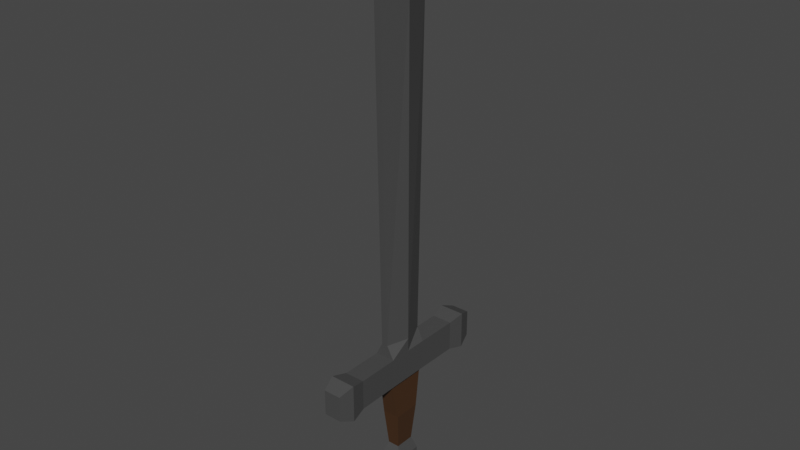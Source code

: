 # Source: model.blend  (saved by Blender 3.4.6; exported with 4.5.12 LTS)
import bpy
from mathutils import Matrix  # noqa: F401  (used for matrix-valued properties, if any)

bpy.ops.wm.read_factory_settings(use_empty=True)
scene = bpy.context.scene
scene.name = 'Scene'

# ---- collections
col_collection = bpy.data.collections.new('Collection'); scene.collection.children.link(col_collection)

# ---- materials (node trees are filled in below, after node groups)
mat_sword_metal = bpy.data.materials.new('sword_metal')
mat_sword_metal.use_transparent_shadow = False
mat_sword_grip = bpy.data.materials.new('sword_grip')
mat_sword_grip.use_transparent_shadow = False

# ---- material node trees
mat_sword_metal.use_nodes = True; mat_sword_metal.node_tree.nodes.clear()
_N = mat_sword_metal.node_tree.nodes; _L = mat_sword_metal.node_tree.links
n0 = _N.new('ShaderNodeBsdfPrincipled'); n0.name = 'Principled BSDF'; n0.location = (10, 300)
n0.distribution = 'GGX'
n0.subsurface_method = 'RANDOM_WALK_SKIN'
n0.inputs[0].default_value = (0.06372, 0.06372, 0.06372, 1.0)
n0.inputs[3].default_value = 1.45
n0.inputs[27].default_value = (0.0, 0.0, 0.0, 1.0)
n0.inputs[28].default_value = 1.0
n1 = _N.new('ShaderNodeOutputMaterial'); n1.name = 'Material Output'; n1.location = (300, 300)
_L.new(n0.outputs[0], n1.inputs[0])
n1.is_active_output = True
mat_sword_grip.use_nodes = True; mat_sword_grip.node_tree.nodes.clear()
_N = mat_sword_grip.node_tree.nodes; _L = mat_sword_grip.node_tree.links
n0 = _N.new('ShaderNodeBsdfPrincipled'); n0.name = 'Principled BSDF'; n0.location = (10, 300)
n0.distribution = 'GGX'
n0.subsurface_method = 'RANDOM_WALK_SKIN'
n0.inputs[0].default_value = (0.05779, 0.02604, 0.009726, 1.0)
n0.inputs[3].default_value = 1.45
n0.inputs[27].default_value = (0.0, 0.0, 0.0, 1.0)
n0.inputs[28].default_value = 1.0
n1 = _N.new('ShaderNodeOutputMaterial'); n1.name = 'Material Output'; n1.location = (300, 300)
_L.new(n0.outputs[0], n1.inputs[0])
n1.is_active_output = True

# ---- world
world_world = bpy.data.worlds.new('World'); scene.world = world_world
world_world.use_nodes = True; world_world.node_tree.nodes.clear()
_N = world_world.node_tree.nodes; _L = world_world.node_tree.links
n0 = _N.new('ShaderNodeOutputWorld'); n0.name = 'World Output'; n0.location = (300, 300)
n1 = _N.new('ShaderNodeBackground'); n1.name = 'Background'; n1.location = (10, 300)
n1.inputs[0].default_value = (0.05088, 0.05088, 0.05088, 1.0)
_L.new(n1.outputs[0], n0.inputs[0])
n0.is_active_output = True
world_world.color = (0.05088, 0.05088, 0.05088)
world_world.use_sun_shadow = False
world_world.sun_shadow_jitter_overblur = 0.0

# ---- meshes
me_longsword_mesh = bpy.data.meshes.new('longsword_mesh')
me_longsword_mesh.from_pydata([(-0.07953, -0.853, -0.1174), (-0.07953, -0.853, 0.1174), (-0.08181, 0.853, -0.1208), (-0.08181, 0.853, 0.1208), (0.07953, -0.853, -0.1174), (0.07953, -0.853, 0.1174), (0.08181, 0.853, -0.1208), (0.08181, 0.853, 0.1208), (-0.1163, 0.7237, -0.1717), (-0.09289, 0.5819, -0.1372), (-0.09052, 0.1974, -0.1372), (-0.09052, -0.1974, -0.1372), (-0.09289, -0.5819, -0.1372), (-0.1163, -0.7237, -0.1717), (-0.1163, -0.7237, 0.1717), (-0.09289, -0.5819, 0.1372), (-0.09052, -0.1974, 0.1372), (-0.09052, 0.1974, 0.1372), (-0.09289, 0.5819, 0.1372), (-0.1163, 0.7237, 0.1717), (0.1163, -0.7237, -0.1717), (0.09289, -0.5819, -0.1372), (0.09052, -0.1974, -0.1372), (0.09052, 0.1974, -0.1372), (0.09289, 0.5819, -0.1372), (0.1163, 0.7237, -0.1717), (0.1163, 0.7237, 0.1717), (0.09289, 0.5819, 0.1372), (0.09052, 0.1974, 0.1372), (0.09052, -0.1974, 0.1372), (0.09289, -0.5819, 0.1372), (0.1163, -0.7237, 0.1717), (-0.02876, -0.2581, 3.248), (-0.02876, 0.2581, 3.248), (0.02876, 0.2581, 3.248), (0.02876, -0.2581, 3.248), (-0.01659, -0.1134, 3.931), (-0.01659, 0.1134, 3.931), (0.01659, 0.1134, 3.931), (0.01659, -0.1134, 3.931), (-0.07869, 0.123, -0.4971), (-0.07869, -0.123, -0.4971), (0.07869, -0.123, -0.4971), (0.07869, 0.123, -0.4971), (-0.05359, 0.08857, -0.8436), (-0.05359, -0.08857, -0.8436), (0.05359, -0.08857, -0.8436), (0.05359, 0.08857, -0.8436), (-0.09052, 0.1281, -0.9592), (-0.09052, -0.1281, -0.9592), (0.09052, -0.1281, -0.9592), (0.09052, 0.1281, -0.9592), (-0.09052, 0.1281, -1.184), (-0.09052, -0.1281, -1.184), (0.09052, -0.1281, -1.184), (0.09052, 0.1281, -1.184), (-0.09052, 0.071, -1.315), (-0.09052, -0.071, -1.315), (0.09052, -0.071, -1.315), (0.09052, 0.071, -1.315), (-0.09052, 0.0, -0.1372), (-0.09052, 0.0, 0.1372), (0.09052, 0.0, -0.1372), (0.09052, 0.0, 0.1372), (-0.09052, 0.0, 3.248), (0.09052, 0.0, 3.248), (-0.03071, 0.0, 3.931), (0.03071, 0.0, 3.931), (-0.07869, 0.0, -0.4971), (0.07869, 0.0, -0.4971), (-0.05359, 0.0, -0.8436), (0.05359, 0.0, -0.8436), (-0.09052, 0.0, -0.9592), (0.09052, 0.0, -0.9592), (-0.09052, 0.0, -1.184), (0.09052, 0.0, -1.184), (-0.09052, 0.0, -1.315), (0.09052, 0.0, -1.315), (0.02876, -0.1998, 0.2591), (-0.02876, -0.1998, 0.2591), (0.02876, 0.1998, 0.2591), (-0.02876, 0.1998, 0.2591), (-0.09052, 0.0, 0.2591), (0.09052, 0.0, 0.2591), (-0.06455, 0.1826, -0.155), (-0.06455, -0.1826, -0.155), (0.06455, 0.1826, -0.155), (0.06455, -0.1826, -0.155), (0.06455, 0.0, -0.155), (-0.06455, 0.0, -0.155)], [], [(8, 19, 3, 2), (2, 3, 7, 6), (20, 31, 5, 4), (4, 5, 1, 0), (13, 20, 4, 0), (31, 14, 1, 5), (7, 3, 19, 26), (26, 19, 18, 27), (27, 18, 17, 28), (79, 78, 35, 32), (29, 16, 15, 30), (30, 15, 14, 31), (2, 6, 25, 8), (8, 25, 24, 9), (9, 24, 23, 10), (89, 84, 40, 68), (11, 22, 21, 12), (12, 21, 20, 13), (6, 7, 26, 25), (25, 26, 27, 24), (24, 27, 28, 23), (62, 63, 29, 22), (22, 29, 30, 21), (21, 30, 31, 20), (0, 1, 14, 13), (13, 14, 15, 12), (12, 15, 16, 11), (60, 61, 17, 10), (10, 17, 18, 9), (9, 18, 19, 8), (65, 34, 38, 67), (83, 80, 34, 65), (80, 81, 33, 34), (82, 79, 32, 64), (67, 66, 36, 39), (34, 33, 37, 38), (64, 32, 36, 66), (32, 35, 39, 36), (42, 41, 45, 46), (84, 86, 43, 40), (88, 87, 42, 69), (87, 85, 41, 42), (44, 47, 51, 48), (69, 42, 46, 71), (40, 43, 47, 44), (68, 40, 44, 70), (48, 51, 55, 52), (70, 44, 48, 72), (46, 45, 49, 50), (71, 46, 50, 73), (54, 53, 57, 58), (72, 48, 52, 74), (50, 49, 53, 54), (73, 50, 54, 75), (76, 77, 58, 57), (75, 54, 58, 77), (52, 55, 59, 56), (74, 52, 56, 76), (53, 74, 76, 57), (55, 75, 77, 59), (56, 59, 77, 76), (51, 73, 75, 55), (49, 72, 74, 53), (47, 71, 73, 51), (45, 70, 72, 49), (41, 68, 70, 45), (43, 69, 71, 47), (86, 88, 69, 43), (33, 64, 66, 37), (38, 37, 66, 67), (81, 82, 64, 33), (78, 83, 65, 35), (35, 65, 67, 39), (11, 16, 61, 60), (23, 28, 63, 62), (85, 89, 68, 41), (29, 63, 83, 78), (17, 61, 82, 81), (61, 16, 79, 82), (28, 17, 81, 80), (63, 28, 80, 83), (16, 29, 78, 79), (11, 60, 89, 85), (23, 62, 88, 86), (22, 11, 85, 87), (62, 22, 87, 88), (10, 23, 86, 84), (60, 10, 84, 89)])
me_longsword_mesh.polygons.foreach_set('material_index', [0, 0, 0, 0, 0, 0, 0, 0, 0, 0, 0, 0, 0, 0, 0, 1, 0, 0, 0, 0, 0, 0, 0, 0, 0, 0, 0, 0, 0, 0, 0, 0, 0, 0, 0, 0, 0, 0, 1, 1, 1, 1, 0, 1, 1, 1, 0, 0, 0, 0, 0, 0, 0, 0, 0, 0, 0, 0, 0, 0, 0, 0, 0, 0, 0, 1, 1, 1, 0, 0, 0, 0, 0, 0, 0, 1, 0, 0, 0, 0, 0, 0, 0, 0, 0, 0, 0, 0])
_uv = me_longsword_mesh.uv_layers.new(name='UVMap')
_uv.uv.foreach_set('vector', [0.375, 0.2143, 0.625, 0.2143, 0.625, 0.25, 0.375, 0.25, 0.375, 0.25, 0.625, 0.25, 0.625, 0.5, 0.375, 0.5, 0.375, 0.7143, 0.625, 0.7143, 0.625, 0.75, 0.375, 0.75, 0.375, 0.75, 0.625, 0.75, 0.625, 1.0, 0.375, 1.0, 0.125, 0.7143, 0.375, 0.7143, 0.375, 0.75, 0.125, 0.75, 0.625, 0.7143, 0.875, 0.7143, 0.875, 0.75, 0.625, 0.75, 0.625, 0.5, 0.875, 0.5, 0.875, 0.5357, 0.625, 0.5357, 0.625, 0.5357, 0.875, 0.5357, 0.875, 0.5714, 0.625, 0.5714, 0.625, 0.5714, 0.875, 0.5714, 0.875, 0.6071, 0.625, 0.6071, 0.875, 0.6429, 0.625, 0.6429, 0.625, 0.6429, 0.875, 0.6429, 0.625, 0.6429, 0.875, 0.6429, 0.875, 0.6786, 0.625, 0.6786, 0.625, 0.6786, 0.875, 0.6786, 0.875, 0.7143, 0.625, 0.7143, 0.125, 0.5, 0.375, 0.5, 0.375, 0.5357, 0.125, 0.5357, 0.125, 0.5357, 0.375, 0.5357, 0.375, 0.5714, 0.125, 0.5714, 0.125, 0.5714, 0.375, 0.5714, 0.375, 0.6071, 0.125, 0.6071, 0.375, 0.125, 0.375, 0.1429, 0.375, 0.1429, 0.375, 0.125, 0.125, 0.6429, 0.375, 0.6429, 0.375, 0.6786, 0.125, 0.6786, 0.125, 0.6786, 0.375, 0.6786, 0.375, 0.7143, 0.125, 0.7143, 0.375, 0.5, 0.625, 0.5, 0.625, 0.5357, 0.375, 0.5357, 0.375, 0.5357, 0.625, 0.5357, 0.625, 0.5714, 0.375, 0.5714, 0.375, 0.5714, 0.625, 0.5714, 0.625, 0.6071, 0.375, 0.6071, 0.375, 0.625, 0.625, 0.625, 0.625, 0.6429, 0.375, 0.6429, 0.375, 0.6429, 0.625, 0.6429, 0.625, 0.6786, 0.375, 0.6786, 0.375, 0.6786, 0.625, 0.6786, 0.625, 0.7143, 0.375, 0.7143, 0.375, 0.0, 0.625, 0.0, 0.625, 0.03571, 0.375, 0.03571, 0.375, 0.03571, 0.625, 0.03571, 0.625, 0.07143, 0.375, 0.07143, 0.375, 0.07143, 0.625, 0.07143, 0.625, 0.1071, 0.375, 0.1071, 0.375, 0.125, 0.625, 0.125, 0.625, 0.1429, 0.375, 0.1429, 0.375, 0.1429, 0.625, 0.1429, 0.625, 0.1786, 0.375, 0.1786, 0.375, 0.1786, 0.625, 0.1786, 0.625, 0.2143, 0.375, 0.2143, 0.625, 0.625, 0.625, 0.6071, 0.625, 0.6071, 0.625, 0.625, 0.625, 0.625, 0.625, 0.6071, 0.625, 0.6071, 0.625, 0.625, 0.625, 0.6071, 0.875, 0.6071, 0.875, 0.6071, 0.625, 0.6071, 0.625, 0.125, 0.625, 0.1071, 0.625, 0.1071, 0.625, 0.125, 0.625, 0.625, 0.875, 0.625, 0.875, 0.6429, 0.625, 0.6429, 0.625, 0.6071, 0.875, 0.6071, 0.875, 0.6071, 0.625, 0.6071, 0.625, 0.125, 0.625, 0.1071, 0.625, 0.1071, 0.625, 0.125, 0.875, 0.6429, 0.625, 0.6429, 0.625, 0.6429, 0.875, 0.6429, 0.375, 0.6429, 0.125, 0.6429, 0.125, 0.6429, 0.375, 0.6429, 0.125, 0.6071, 0.375, 0.6071, 0.375, 0.6071, 0.125, 0.6071, 0.375, 0.625, 0.375, 0.6429, 0.375, 0.6429, 0.375, 0.625, 0.375, 0.6429, 0.125, 0.6429, 0.125, 0.6429, 0.375, 0.6429, 0.125, 0.6071, 0.375, 0.6071, 0.375, 0.6071, 0.125, 0.6071, 0.375, 0.625, 0.375, 0.6429, 0.375, 0.6429, 0.375, 0.625, 0.125, 0.6071, 0.375, 0.6071, 0.375, 0.6071, 0.125, 0.6071, 0.375, 0.125, 0.375, 0.1429, 0.375, 0.1429, 0.375, 0.125, 0.125, 0.6071, 0.375, 0.6071, 0.375, 0.6071, 0.125, 0.6071, 0.375, 0.125, 0.375, 0.1429, 0.375, 0.1429, 0.375, 0.125, 0.375, 0.6429, 0.125, 0.6429, 0.125, 0.6429, 0.375, 0.6429, 0.375, 0.625, 0.375, 0.6429, 0.375, 0.6429, 0.375, 0.625, 0.375, 0.6429, 0.125, 0.6429, 0.125, 0.6429, 0.375, 0.6429, 0.375, 0.125, 0.375, 0.1429, 0.375, 0.1429, 0.375, 0.125, 0.375, 0.6429, 0.125, 0.6429, 0.125, 0.6429, 0.375, 0.6429, 0.375, 0.625, 0.375, 0.6429, 0.375, 0.6429, 0.375, 0.625, 0.125, 0.625, 0.375, 0.625, 0.375, 0.6429, 0.125, 0.6429, 0.375, 0.625, 0.375, 0.6429, 0.375, 0.6429, 0.375, 0.625, 0.125, 0.6071, 0.375, 0.6071, 0.375, 0.6071, 0.125, 0.6071, 0.375, 0.125, 0.375, 0.1429, 0.375, 0.1429, 0.375, 0.125, 0.375, 0.1071, 0.375, 0.125, 0.375, 0.125, 0.375, 0.1071, 0.375, 0.6071, 0.375, 0.625, 0.375, 0.625, 0.375, 0.6071, 0.125, 0.6071, 0.375, 0.6071, 0.375, 0.625, 0.125, 0.625, 0.375, 0.6071, 0.375, 0.625, 0.375, 0.625, 0.375, 0.6071, 0.375, 0.1071, 0.375, 0.125, 0.375, 0.125, 0.375, 0.1071, 0.375, 0.6071, 0.375, 0.625, 0.375, 0.625, 0.375, 0.6071, 0.375, 0.1071, 0.375, 0.125, 0.375, 0.125, 0.375, 0.1071, 0.375, 0.1071, 0.375, 0.125, 0.375, 0.125, 0.375, 0.1071, 0.375, 0.6071, 0.375, 0.625, 0.375, 0.625, 0.375, 0.6071, 0.375, 0.6071, 0.375, 0.625, 0.375, 0.625, 0.375, 0.6071, 0.625, 0.1429, 0.625, 0.125, 0.625, 0.125, 0.625, 0.1429, 0.625, 0.6071, 0.875, 0.6071, 0.875, 0.625, 0.625, 0.625, 0.625, 0.1429, 0.625, 0.125, 0.625, 0.125, 0.625, 0.1429, 0.625, 0.6429, 0.625, 0.625, 0.625, 0.625, 0.625, 0.6429, 0.625, 0.6429, 0.625, 0.625, 0.625, 0.625, 0.625, 0.6429, 0.375, 0.1071, 0.625, 0.1071, 0.625, 0.125, 0.375, 0.125, 0.375, 0.6071, 0.625, 0.6071, 0.625, 0.625, 0.375, 0.625, 0.375, 0.1071, 0.375, 0.125, 0.375, 0.125, 0.375, 0.1071, 0.625, 0.6429, 0.625, 0.625, 0.625, 0.625, 0.625, 0.6429, 0.625, 0.1429, 0.625, 0.125, 0.625, 0.125, 0.625, 0.1429, 0.625, 0.125, 0.625, 0.1071, 0.625, 0.1071, 0.625, 0.125, 0.625, 0.6071, 0.875, 0.6071, 0.875, 0.6071, 0.625, 0.6071, 0.625, 0.625, 0.625, 0.6071, 0.625, 0.6071, 0.625, 0.625, 0.875, 0.6429, 0.625, 0.6429, 0.625, 0.6429, 0.875, 0.6429, 0.375, 0.1071, 0.375, 0.125, 0.375, 0.125, 0.375, 0.1071, 0.375, 0.6071, 0.375, 0.625, 0.375, 0.625, 0.375, 0.6071, 0.375, 0.6429, 0.125, 0.6429, 0.125, 0.6429, 0.375, 0.6429, 0.375, 0.625, 0.375, 0.6429, 0.375, 0.6429, 0.375, 0.625, 0.125, 0.6071, 0.375, 0.6071, 0.375, 0.6071, 0.125, 0.6071, 0.375, 0.125, 0.375, 0.1429, 0.375, 0.1429, 0.375, 0.125])
me_longsword_mesh.materials.append(mat_sword_metal)
me_longsword_mesh.materials.append(mat_sword_grip)
me_longsword_mesh.update()

# ---- objects
ob_longsword_model = bpy.data.objects.new('longsword_model', me_longsword_mesh)

# ---- transforms, parenting, visibility, modifiers, constraints
ob_longsword_model.location = (0.0, 0.0, 0.0)

# ---- collection membership
col_collection.objects.link(ob_longsword_model)

# ---- scene / render settings (as saved in the file)
scene.frame_start = 1; scene.frame_end = 250; scene.frame_set(1)
scene.render.engine = 'BLENDER_EEVEE_NEXT'
scene.cycles.sampling_pattern = 'TABULATED_SOBOL'
scene.cycles.use_light_tree = False
scene.view_settings.view_transform = 'Filmic'
bpy.context.view_layer.update()

# ---- added for rendering (the .blend has no active camera and no usable light): camera, sun
cam_auto = bpy.data.cameras.new('AutoCamera')
cam_auto.lens = 50.0
cam_auto.sensor_width = 36.0
cam_auto.clip_end = 1000.0
ob_auto_camera = bpy.data.objects.new('AutoCamera', cam_auto)
scene.collection.objects.link(ob_auto_camera)
ob_auto_camera.location = (5.10791, -6.1295, 5.39441)
ob_auto_camera.rotation_euler = (1.09748, -7.21219e-08, 0.694738)
scene.camera = ob_auto_camera
light_auto_sun = bpy.data.lights.new('AutoSun', 'SUN')
light_auto_sun.energy = 3.0
light_auto_sun.angle = 0.0523599
ob_auto_sun = bpy.data.objects.new('AutoSun', light_auto_sun)
scene.collection.objects.link(ob_auto_sun)
ob_auto_sun.rotation_euler = (0.872665, 0.174533, 0.523599)
bpy.context.view_layer.update()
